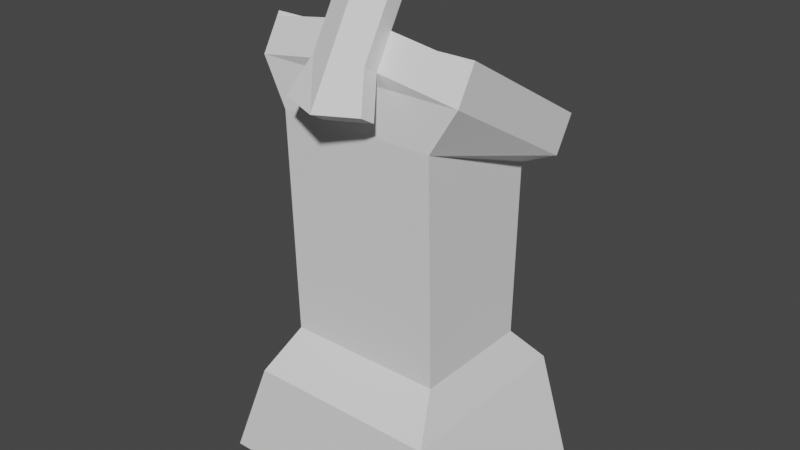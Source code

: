 # Source: lecturn.blend  (saved by Blender 2.80.74; exported with 4.5.12 LTS)
import bpy
from mathutils import Matrix  # noqa: F401  (used for matrix-valued properties, if any)

bpy.ops.wm.read_factory_settings(use_empty=True)
scene = bpy.context.scene
scene.name = 'Scene'

# ---- collections
col_collection = bpy.data.collections.new('Collection'); scene.collection.children.link(col_collection)

# ---- world
world_world = bpy.data.worlds.new('World'); scene.world = world_world
world_world.use_nodes = True; world_world.node_tree.nodes.clear()
_N = world_world.node_tree.nodes; _L = world_world.node_tree.links
n0 = _N.new('ShaderNodeOutputWorld'); n0.name = 'World Output'; n0.location = (300, 300)
n1 = _N.new('ShaderNodeBackground'); n1.name = 'Background'; n1.location = (10, 300)
n1.inputs[0].default_value = (0.05088, 0.05088, 0.05088, 1.0)
_L.new(n1.outputs[0], n0.inputs[0])
n0.is_active_output = True
world_world.color = (0.05088, 0.05088, 0.05088)
world_world.use_sun_shadow = False
world_world.sun_shadow_jitter_overblur = 0.0

# ---- meshes
me_cube_001 = bpy.data.meshes.new('Cube.001')
me_cube_001.from_pydata([(1.387, -1.067, -0.06272), (1.0, -1.0, 1.0), (1.387, 0.933, -0.06272), (1.0, 1.0, 1.0), (0.0, 0.933, -0.06272), (0.0, 1.0, 1.0), (0.0, -1.067, -0.06272), (0.0, -1.0, 1.0), (0.0, 0.6389, 1.406), (0.8195, 0.6389, 1.406), (0.8195, -0.6389, 1.406), (0.0, -0.6389, 1.406), (0.0, 0.673, 3.222), (0.8195, 0.673, 3.222), (0.8195, -0.707, 3.743), (0.0, -0.707, 3.743), (0.0, 0.8442, 3.302), (1.083, 0.8442, 3.302), (1.083, -0.6775, 4.194), (0.0, -0.6775, 4.194), (0.0, 1.026, 3.612), (1.083, 1.026, 3.612), (1.083, -0.4956, 4.504), (0.0, -0.4956, 4.504), (0.0, 0.4339, 3.633), (1.003, 0.4339, 3.633), (1.003, 0.5409, 3.815), (0.0, 0.5409, 3.815), (0.0, 1.05, 3.653), (1.083, 1.05, 3.653), (1.083, -0.4714, 4.546), (0.0, -0.4714, 4.546), (0.2819, -0.7201, 4.333), (0.0, -0.8702, 4.307), (0.2819, -0.5382, 4.643), (0.0, -0.6883, 4.617), (0.2819, -0.8722, 4.422), (0.0, -1.022, 4.397), (0.2819, -0.6904, 4.732), (0.0, -0.8404, 4.707), (0.2819, -0.3156, 5.022), (0.0, -0.4657, 4.997), (0.0, -0.6179, 5.086), (0.2819, -0.4678, 5.112), (0.4212, -0.9228, 3.987), (0.0, -1.073, 3.962), (0.4212, -1.075, 4.077), (0.0, -1.225, 4.051), (0.254, -0.1541, 4.955), (0.0, -0.1984, 5.089), (0.0, -0.1966, 5.265), (0.2656, -0.1544, 5.131), (0.2139, 0.08427, 4.897), (0.0, 0.03991, 5.031), (0.0, 0.04175, 5.207), (0.2255, 0.08396, 5.073), (0.1115, 0.2056, 4.926), (0.0, 0.1992, 4.983), (0.0, 0.2272, 5.062), (0.1104, 0.2329, 5.006)], [], [(4, 5, 3, 2), (2, 3, 1, 0), (4, 2, 0, 6), (0, 1, 7, 6), (3, 5, 8, 9), (9, 8, 12, 13), (7, 1, 10, 11), (1, 3, 9, 10), (15, 14, 18, 19), (10, 9, 13, 14), (11, 10, 14, 15), (18, 17, 21, 22), (13, 12, 16, 17), (14, 13, 17, 18), (22, 21, 29, 30), (18, 22, 34, 32), (21, 17, 25, 26), (25, 24, 27, 26), (20, 21, 26, 27), (17, 16, 24, 25), (29, 28, 31, 30), (23, 22, 30, 31), (21, 20, 28, 29), (32, 34, 38, 36), (22, 23, 35, 34), (19, 18, 32, 33), (37, 36, 38, 39), (38, 34, 40, 43), (32, 36, 46, 44), (42, 43, 51, 50), (34, 35, 41, 40), (39, 38, 43, 42), (45, 44, 46, 47), (36, 37, 47, 46), (33, 32, 44, 45), (51, 48, 52, 55), (40, 41, 49, 48), (43, 40, 48, 51), (55, 52, 56, 59), (50, 51, 55, 54), (48, 49, 53, 52), (56, 57, 58, 59), (52, 53, 57, 56), (54, 55, 59, 58)])
_uv = me_cube_001.uv_layers.new(name='UVMap')
_uv.uv.foreach_set('vector', [0.375, 0.375, 0.625, 0.375, 0.625, 0.5, 0.375, 0.5, 0.375, 0.5, 0.625, 0.5, 0.625, 0.75, 0.375, 0.75, 0.25, 0.5, 0.375, 0.5, 0.375, 0.75, 0.25, 0.75, 0.375, 0.75, 0.625, 0.75, 0.625, 0.875, 0.375, 0.875, 0.625, 0.5, 0.625, 0.375, 0.625, 0.375, 0.625, 0.5, 0.625, 0.5, 0.625, 0.375, 0.625, 0.375, 0.625, 0.5, 0.625, 0.875, 0.625, 0.75, 0.625, 0.75, 0.625, 0.875, 0.625, 0.75, 0.625, 0.5, 0.625, 0.5, 0.625, 0.75, 0.625, 0.875, 0.625, 0.75, 0.625, 0.75, 0.625, 0.875, 0.625, 0.75, 0.625, 0.5, 0.625, 0.5, 0.625, 0.75, 0.625, 0.875, 0.625, 0.75, 0.625, 0.75, 0.625, 0.875, 0.625, 0.75, 0.625, 0.5, 0.625, 0.5, 0.625, 0.75, 0.625, 0.5, 0.625, 0.375, 0.625, 0.375, 0.625, 0.5, 0.625, 0.75, 0.625, 0.5, 0.625, 0.5, 0.625, 0.75, 0.625, 0.75, 0.625, 0.5, 0.625, 0.5, 0.625, 0.75, 0.625, 0.75, 0.625, 0.75, 0.625, 0.75, 0.625, 0.75, 0.625, 0.5, 0.625, 0.5, 0.625, 0.5, 0.625, 0.5, 0.625, 0.5, 0.625, 0.375, 0.625, 0.375, 0.625, 0.5, 0.75, 0.5, 0.625, 0.5, 0.625, 0.5, 0.75, 0.5, 0.625, 0.5, 0.625, 0.375, 0.625, 0.375, 0.625, 0.5, 0.625, 0.5, 0.75, 0.5, 0.75, 0.75, 0.625, 0.75, 0.625, 0.875, 0.625, 0.75, 0.625, 0.75, 0.625, 0.875, 0.625, 0.5, 0.75, 0.5, 0.75, 0.5, 0.625, 0.5, 0.625, 0.75, 0.625, 0.75, 0.625, 0.75, 0.625, 0.75, 0.625, 0.75, 0.625, 0.875, 0.625, 0.875, 0.625, 0.75, 0.625, 0.875, 0.625, 0.75, 0.625, 0.75, 0.625, 0.875, 0.625, 0.875, 0.625, 0.75, 0.625, 0.75, 0.625, 0.875, 0.625, 0.75, 0.625, 0.75, 0.625, 0.75, 0.625, 0.75, 0.625, 0.75, 0.625, 0.75, 0.625, 0.75, 0.625, 0.75, 0.625, 0.875, 0.625, 0.75, 0.625, 0.75, 0.625, 0.875, 0.625, 0.75, 0.625, 0.875, 0.625, 0.875, 0.625, 0.75, 0.625, 0.875, 0.625, 0.75, 0.625, 0.75, 0.625, 0.875, 0.625, 0.875, 0.625, 0.75, 0.625, 0.75, 0.625, 0.875, 0.625, 0.75, 0.625, 0.875, 0.625, 0.875, 0.625, 0.75, 0.625, 0.875, 0.625, 0.75, 0.625, 0.75, 0.625, 0.875, 0.625, 0.75, 0.625, 0.75, 0.625, 0.75, 0.625, 0.75, 0.625, 0.75, 0.625, 0.875, 0.625, 0.875, 0.625, 0.75, 0.625, 0.75, 0.625, 0.75, 0.625, 0.75, 0.625, 0.75, 0.625, 0.75, 0.625, 0.75, 0.625, 0.75, 0.625, 0.75, 0.625, 0.875, 0.625, 0.75, 0.625, 0.75, 0.625, 0.875, 0.625, 0.75, 0.625, 0.875, 0.625, 0.875, 0.625, 0.75, 0.625, 0.75, 0.625, 0.875, 0.625, 0.875, 0.625, 0.75, 0.625, 0.75, 0.625, 0.875, 0.625, 0.875, 0.625, 0.75, 0.625, 0.875, 0.625, 0.75, 0.625, 0.75, 0.625, 0.875])
me_cube_001.use_remesh_preserve_volume = False
me_cube_001.use_remesh_preserve_attributes = False
me_cube_001.use_mirror_vertex_groups = False
me_cube_001.update()

# ---- objects
ob_cube = bpy.data.objects.new('Cube', me_cube_001)

# ---- transforms, parenting, visibility, modifiers, constraints
ob_cube.location = (0.0, 0.0, 0.0)
ob_cube.lineart.crease_threshold = 0.0
_m = ob_cube.modifiers.new('Mirror', 'MIRROR')
_m.use_clip = True

# ---- collection membership
col_collection.objects.link(ob_cube)

# ---- scene / render settings (as saved in the file)
scene.frame_start = 1; scene.frame_end = 250; scene.frame_set(1)
scene.render.engine = 'BLENDER_EEVEE_NEXT'
scene.cycles.use_denoising = False
scene.cycles.samples = 128
scene.cycles.sampling_pattern = 'TABULATED_SOBOL'
scene.cycles.use_adaptive_sampling = False
scene.cycles.use_light_tree = False
scene.view_settings.view_transform = 'Filmic'
bpy.context.view_layer.update()

# ---- added for rendering (the .blend has no active camera and no usable light): camera, sun
cam_auto = bpy.data.cameras.new('AutoCamera')
cam_auto.lens = 50.0
cam_auto.sensor_width = 36.0
cam_auto.clip_end = 1000.0
ob_auto_camera = bpy.data.objects.new('AutoCamera', cam_auto)
scene.collection.objects.link(ob_auto_camera)
ob_auto_camera.location = (5.94219, -7.218, 7.35466)
ob_auto_camera.rotation_euler = (1.09748, -7.21219e-08, 0.694738)
scene.camera = ob_auto_camera
light_auto_sun = bpy.data.lights.new('AutoSun', 'SUN')
light_auto_sun.energy = 3.0
light_auto_sun.angle = 0.0523599
ob_auto_sun = bpy.data.objects.new('AutoSun', light_auto_sun)
scene.collection.objects.link(ob_auto_sun)
ob_auto_sun.rotation_euler = (0.872665, 0.174533, 0.523599)
bpy.context.view_layer.update()
